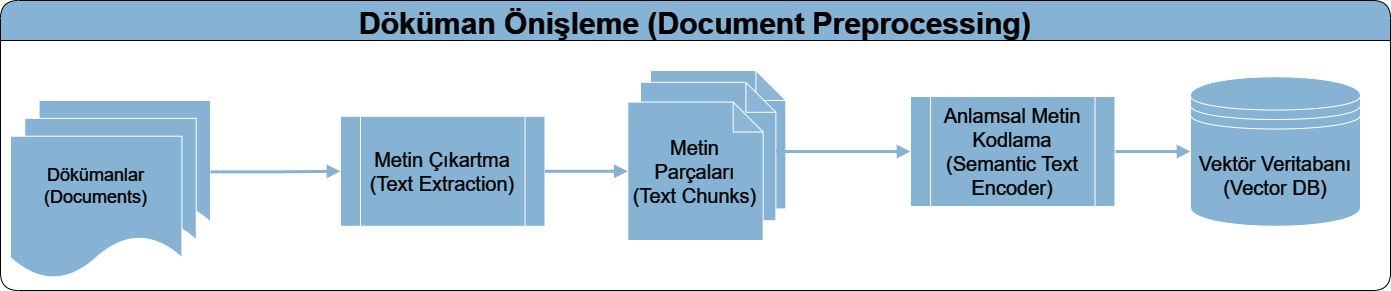

The diagram above was exported from draw.io. Its source (the exported page's mxGraphModel, read from the mxfile embedded in the PNG):
<mxGraphModel dx="2261" dy="1907" grid="1" gridSize="10" guides="1" tooltips="1" connect="1" arrows="1" fold="1" page="1" pageScale="1" pageWidth="827" pageHeight="1169" math="0" shadow="0">
  <root>
    <mxCell id="0" />
    <mxCell id="1" parent="0" />
    <mxCell id="4NO3EOgqaei-akQ-K0go-61" value="Döküman Önişleme (Document Preprocessing)" style="swimlane;shadow=0;align=center;verticalAlign=middle;spacing=6;fontFamily=Helvetica;fontSize=30;fontColor=#FFFFFF;fontStyle=1;fillColor=#2f5b7c;fillStyle=auto;gradientColor=none;rounded=1;glass=0;startSize=40;swimlaneFillColor=none;strokeColor=#FFFFFF;" vertex="1" parent="1">
      <mxGeometry x="-60" y="-460" width="1390" height="290" as="geometry" />
    </mxCell>
    <mxCell id="4NO3EOgqaei-akQ-K0go-16" value="" style="shape=note;whiteSpace=wrap;html=1;backgroundOutline=1;darkOpacity=0.05;shadow=0;align=center;verticalAlign=middle;spacing=6;fontFamily=Helvetica;fontSize=20;fontColor=#FFFFFF;fontStyle=0;fillColor=#2f5b7c;" vertex="1" parent="4NO3EOgqaei-akQ-K0go-61">
      <mxGeometry x="649.9953846153846" y="69.99999999999997" width="135.3846153846154" height="138.4311003123915" as="geometry" />
    </mxCell>
    <mxCell id="4NO3EOgqaei-akQ-K0go-15" value="" style="shape=note;whiteSpace=wrap;html=1;backgroundOutline=1;darkOpacity=0.05;shadow=0;align=center;verticalAlign=middle;spacing=6;fontFamily=Helvetica;fontSize=20;fontColor=#FFFFFF;fontStyle=0;fillColor=#2f5b7c;" vertex="1" parent="4NO3EOgqaei-akQ-K0go-61">
      <mxGeometry x="639.9976923076923" y="81.80145782714334" width="135.3846153846154" height="138.4311003123915" as="geometry" />
    </mxCell>
    <mxCell id="4NO3EOgqaei-akQ-K0go-14" value="Metin Parçaları&lt;br&gt;(Text Chunks)" style="shape=note;whiteSpace=wrap;html=1;backgroundOutline=1;darkOpacity=0.05;shadow=0;align=center;verticalAlign=middle;spacing=6;fontFamily=Helvetica;fontSize=20;fontColor=#FFFFFF;fontStyle=0;fillColor=#2f5b7c;" vertex="1" parent="4NO3EOgqaei-akQ-K0go-61">
      <mxGeometry x="627.31" y="101.56889968760845" width="135.3846153846154" height="138.4311003123915" as="geometry" />
    </mxCell>
    <mxCell id="4NO3EOgqaei-akQ-K0go-1" value="" style="group;labelBackgroundColor=none;fontSize=20;" vertex="1" connectable="0" parent="1">
      <mxGeometry x="-50" y="-360.00000000000006" width="200" height="178.5" as="geometry" />
    </mxCell>
    <mxCell id="4NO3EOgqaei-akQ-K0go-2" value="" style="shape=document;whiteSpace=wrap;html=1;boundedLbl=1;shadow=0;align=center;verticalAlign=middle;spacing=6;fontFamily=Helvetica;fontSize=12;fontColor=#FFFFFF;fontStyle=0;fillColor=#2f5b7c;gradientColor=none;" vertex="1" parent="4NO3EOgqaei-akQ-K0go-1">
      <mxGeometry x="28.57142857142857" width="171.4285714285714" height="142.80000000000004" as="geometry" />
    </mxCell>
    <mxCell id="4NO3EOgqaei-akQ-K0go-3" value="" style="shape=document;whiteSpace=wrap;html=1;boundedLbl=1;shadow=0;align=center;verticalAlign=middle;spacing=6;fontFamily=Helvetica;fontSize=12;fontColor=#FFFFFF;fontStyle=0;fillColor=#2f5b7c;gradientColor=none;" vertex="1" parent="4NO3EOgqaei-akQ-K0go-1">
      <mxGeometry x="14.285714285714285" y="17.850000000000005" width="171.4285714285714" height="142.80000000000004" as="geometry" />
    </mxCell>
    <mxCell id="4NO3EOgqaei-akQ-K0go-4" value="&lt;font style=&quot;font-size: 18px;&quot;&gt;Dökümanlar&lt;br&gt;(Documents)&lt;/font&gt;" style="shape=document;whiteSpace=wrap;html=1;boundedLbl=1;shadow=0;align=center;verticalAlign=middle;spacing=6;fontFamily=Helvetica;fontSize=12;fontColor=#FFFFFF;fontStyle=0;fillColor=#2f5b7c;gradientColor=none;" vertex="1" parent="4NO3EOgqaei-akQ-K0go-1">
      <mxGeometry y="35.70000000000001" width="171.4285714285714" height="142.80000000000004" as="geometry" />
    </mxCell>
    <mxCell id="4NO3EOgqaei-akQ-K0go-39" value="" style="edgeStyle=orthogonalEdgeStyle;rounded=1;orthogonalLoop=1;jettySize=auto;html=1;strokeColor=#2F5B7C;strokeWidth=3;align=center;verticalAlign=middle;fontFamily=Helvetica;fontSize=20;fontColor=#FFFFFF;fontStyle=0;labelBackgroundColor=default;endArrow=block;endFill=1;entryX=0;entryY=0.5;entryDx=0;entryDy=0;" edge="1" parent="1" source="4NO3EOgqaei-akQ-K0go-15" target="4NO3EOgqaei-akQ-K0go-51">
      <mxGeometry relative="1" as="geometry">
        <mxPoint x="827" y="-308.9000000000001" as="targetPoint" />
      </mxGeometry>
    </mxCell>
    <mxCell id="4NO3EOgqaei-akQ-K0go-48" value="Metin Çıkartma&lt;br&gt;(Text Extraction)" style="shape=process;whiteSpace=wrap;html=1;backgroundOutline=1;shadow=0;align=center;verticalAlign=middle;spacing=6;fontFamily=Helvetica;fontSize=20;fontColor=#FFFFFF;fontStyle=0;fillColor=#2f5b7c;" vertex="1" parent="1">
      <mxGeometry x="280" y="-344.22" width="204.5" height="110" as="geometry" />
    </mxCell>
    <mxCell id="4NO3EOgqaei-akQ-K0go-49" style="edgeStyle=orthogonalEdgeStyle;rounded=1;orthogonalLoop=1;jettySize=auto;html=1;exitX=1;exitY=0.5;exitDx=0;exitDy=0;entryX=0;entryY=0.5;entryDx=0;entryDy=0;strokeColor=#2F5B7C;strokeWidth=3;align=center;verticalAlign=middle;fontFamily=Helvetica;fontSize=20;fontColor=#FFFFFF;fontStyle=0;labelBackgroundColor=default;endArrow=block;endFill=1;" edge="1" parent="1" source="4NO3EOgqaei-akQ-K0go-2" target="4NO3EOgqaei-akQ-K0go-48">
      <mxGeometry relative="1" as="geometry" />
    </mxCell>
    <mxCell id="4NO3EOgqaei-akQ-K0go-50" style="edgeStyle=orthogonalEdgeStyle;rounded=1;orthogonalLoop=1;jettySize=auto;html=1;entryX=0;entryY=0.5;entryDx=0;entryDy=0;entryPerimeter=0;strokeColor=#2F5B7C;strokeWidth=3;align=center;verticalAlign=middle;fontFamily=Helvetica;fontSize=20;fontColor=#FFFFFF;fontStyle=0;labelBackgroundColor=default;endArrow=block;endFill=1;" edge="1" parent="1" source="4NO3EOgqaei-akQ-K0go-48" target="4NO3EOgqaei-akQ-K0go-14">
      <mxGeometry relative="1" as="geometry" />
    </mxCell>
    <mxCell id="4NO3EOgqaei-akQ-K0go-52" style="edgeStyle=orthogonalEdgeStyle;rounded=1;orthogonalLoop=1;jettySize=auto;html=1;strokeColor=#2F5B7C;strokeWidth=3;align=center;verticalAlign=middle;fontFamily=Helvetica;fontSize=20;fontColor=#FFFFFF;fontStyle=0;labelBackgroundColor=default;endArrow=block;endFill=1;entryX=0;entryY=0.5;entryDx=0;entryDy=0;" edge="1" parent="1" source="4NO3EOgqaei-akQ-K0go-51" target="4NO3EOgqaei-akQ-K0go-53">
      <mxGeometry relative="1" as="geometry">
        <mxPoint x="1240" y="-308.98" as="targetPoint" />
      </mxGeometry>
    </mxCell>
    <mxCell id="4NO3EOgqaei-akQ-K0go-51" value="Anlamsal Metin Kodlama&lt;br&gt;(Semantic Text Encoder)" style="shape=process;whiteSpace=wrap;html=1;backgroundOutline=1;shadow=0;align=center;verticalAlign=middle;spacing=6;fontFamily=Helvetica;fontSize=20;fontColor=#FFFFFF;fontStyle=0;fillColor=#2f5b7c;" vertex="1" parent="1">
      <mxGeometry x="850" y="-363.98" width="204.5" height="110" as="geometry" />
    </mxCell>
    <mxCell id="4NO3EOgqaei-akQ-K0go-53" value="Vektör Veritabanı&lt;br&gt;(Vector DB)" style="shape=datastore;whiteSpace=wrap;html=1;shadow=0;align=center;verticalAlign=middle;spacing=6;fontFamily=Helvetica;fontSize=20;fontColor=#FFFFFF;fontStyle=0;fillColor=#2f5b7c;" vertex="1" parent="1">
      <mxGeometry x="1130" y="-383.72" width="170" height="149.48" as="geometry" />
    </mxCell>
  </root>
</mxGraphModel>